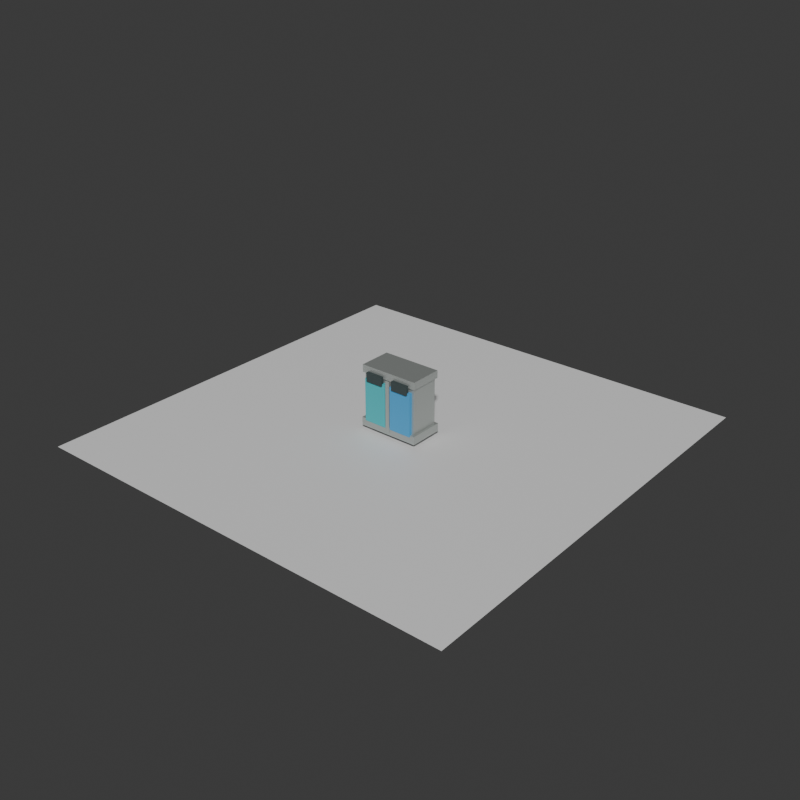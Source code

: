 # Source: shanghai-dual-classification-bin-identity.blend  (saved by Blender 5.2.44; exported with 4.5.12 LTS)
import bpy
from mathutils import Matrix  # noqa: F401  (used for matrix-valued properties, if any)

bpy.ops.wm.read_factory_settings(use_empty=True)
scene = bpy.context.scene
scene.name = 'Scene'

# ---- collections
col_collection = bpy.data.collections.new('Collection'); scene.collection.children.link(col_collection)

# ---- materials (node trees are filled in below, after node groups)
mat_shanghai_dual_classification_bin_stainless_identity_material = bpy.data.materials.new('shanghai-dual-classification-bin-stainless-identity-material')
mat_shanghai_dual_classification_bin_stainless_identity_material.diffuse_color = (0.45, 0.48, 0.46, 1.0)
mat_shanghai_dual_classification_bin_stainless_identity_material.roughness = 0.42
mat_shanghai_dual_classification_bin_stainless_identity_material.metallic = 0.55
mat_shanghai_dual_classification_bin_teal_identity_material = bpy.data.materials.new('shanghai-dual-classification-bin-teal-identity-material')
mat_shanghai_dual_classification_bin_teal_identity_material.diffuse_color = (0.05, 0.46, 0.5, 1.0)
mat_shanghai_dual_classification_bin_teal_identity_material.roughness = 0.88
mat_shanghai_dual_classification_bin_blue_identity_material = bpy.data.materials.new('shanghai-dual-classification-bin-blue-identity-material')
mat_shanghai_dual_classification_bin_blue_identity_material.diffuse_color = (0.06, 0.34, 0.64, 1.0)
mat_shanghai_dual_classification_bin_blue_identity_material.roughness = 0.88
mat_shanghai_dual_classification_bin_black_identity_material = bpy.data.materials.new('shanghai-dual-classification-bin-black-identity-material')
mat_shanghai_dual_classification_bin_black_identity_material.diffuse_color = (0.04, 0.06, 0.06, 1.0)
mat_shanghai_dual_classification_bin_black_identity_material.roughness = 0.88
mat_test_preview_ground_material = bpy.data.materials.new('test-preview-ground-material')
mat_test_preview_ground_material.diffuse_color = (0.14, 0.17, 0.18, 1.0)

# ---- material node trees
mat_shanghai_dual_classification_bin_stainless_identity_material.use_nodes = True; mat_shanghai_dual_classification_bin_stainless_identity_material.node_tree.nodes.clear()
_N = mat_shanghai_dual_classification_bin_stainless_identity_material.node_tree.nodes; _L = mat_shanghai_dual_classification_bin_stainless_identity_material.node_tree.links
n0 = _N.new('ShaderNodeBsdfPrincipled'); n0.name = 'Principled BSDF'; n0.location = (-200, 100)
n0.inputs[0].default_value = (0.45, 0.48, 0.46, 1.0)
n0.inputs[1].default_value = 0.55
n0.inputs[2].default_value = 0.42
n0.inputs[10].default_value = 0.005
n1 = _N.new('ShaderNodeOutputMaterial'); n1.name = 'Material Output'; n1.location = (200, 100)
_L.new(n0.outputs[0], n1.inputs[0])
n1.is_active_output = True
mat_shanghai_dual_classification_bin_teal_identity_material.use_nodes = True; mat_shanghai_dual_classification_bin_teal_identity_material.node_tree.nodes.clear()
_N = mat_shanghai_dual_classification_bin_teal_identity_material.node_tree.nodes; _L = mat_shanghai_dual_classification_bin_teal_identity_material.node_tree.links
n0 = _N.new('ShaderNodeBsdfPrincipled'); n0.name = 'Principled BSDF'; n0.location = (-200, 100)
n0.inputs[0].default_value = (0.05, 0.46, 0.5, 1.0)
n0.inputs[2].default_value = 0.88
n0.inputs[10].default_value = 0.005
n1 = _N.new('ShaderNodeOutputMaterial'); n1.name = 'Material Output'; n1.location = (200, 100)
_L.new(n0.outputs[0], n1.inputs[0])
n1.is_active_output = True
mat_shanghai_dual_classification_bin_blue_identity_material.use_nodes = True; mat_shanghai_dual_classification_bin_blue_identity_material.node_tree.nodes.clear()
_N = mat_shanghai_dual_classification_bin_blue_identity_material.node_tree.nodes; _L = mat_shanghai_dual_classification_bin_blue_identity_material.node_tree.links
n0 = _N.new('ShaderNodeBsdfPrincipled'); n0.name = 'Principled BSDF'; n0.location = (-200, 100)
n0.inputs[0].default_value = (0.06, 0.34, 0.64, 1.0)
n0.inputs[2].default_value = 0.88
n0.inputs[10].default_value = 0.005
n1 = _N.new('ShaderNodeOutputMaterial'); n1.name = 'Material Output'; n1.location = (200, 100)
_L.new(n0.outputs[0], n1.inputs[0])
n1.is_active_output = True
mat_shanghai_dual_classification_bin_black_identity_material.use_nodes = True; mat_shanghai_dual_classification_bin_black_identity_material.node_tree.nodes.clear()
_N = mat_shanghai_dual_classification_bin_black_identity_material.node_tree.nodes; _L = mat_shanghai_dual_classification_bin_black_identity_material.node_tree.links
n0 = _N.new('ShaderNodeBsdfPrincipled'); n0.name = 'Principled BSDF'; n0.location = (-200, 100)
n0.inputs[0].default_value = (0.04, 0.06, 0.06, 1.0)
n0.inputs[2].default_value = 0.88
n0.inputs[10].default_value = 0.005
n1 = _N.new('ShaderNodeOutputMaterial'); n1.name = 'Material Output'; n1.location = (200, 100)
_L.new(n0.outputs[0], n1.inputs[0])
n1.is_active_output = True
mat_test_preview_ground_material.use_nodes = True; mat_test_preview_ground_material.node_tree.nodes.clear()
_N = mat_test_preview_ground_material.node_tree.nodes; _L = mat_test_preview_ground_material.node_tree.links
n0 = _N.new('ShaderNodeBsdfPrincipled'); n0.name = 'Principled BSDF'; n0.location = (-200, 100)
n0.inputs[10].default_value = 0.005
n1 = _N.new('ShaderNodeOutputMaterial'); n1.name = 'Material Output'; n1.location = (200, 100)
_L.new(n0.outputs[0], n1.inputs[0])
n1.is_active_output = True

# ---- world
world_world = bpy.data.worlds.new('World'); scene.world = world_world
world_world.use_nodes = True; world_world.node_tree.nodes.clear()
_N = world_world.node_tree.nodes; _L = world_world.node_tree.links
n0 = _N.new('ShaderNodeOutputWorld'); n0.name = 'World Output'; n0.location = (200, 100)
n1 = _N.new('ShaderNodeBackground'); n1.name = 'Background'; n1.location = (-200, 100)
n1.inputs[0].default_value = (0.05088, 0.05088, 0.05088, 1.0)
_L.new(n1.outputs[0], n0.inputs[0])
n0.is_active_output = True
world_world.color = (0.035, 0.043, 0.045)
world_world.sun_shadow_jitter_overblur = 0.0

# ---- meshes
me_shanghai_dual_classification_bin_stainless_identity_mesh = bpy.data.meshes.new('shanghai-dual-classification-bin-stainless-identity-mesh')
me_shanghai_dual_classification_bin_stainless_identity_mesh.from_pydata([(-0.17, -0.09, 0.0), (-0.17, -0.09, 0.34), (-0.17, 0.09, 0.0), (-0.17, 0.09, 0.34), (0.17, -0.09, 0.0), (0.17, -0.09, 0.34), (0.17, 0.09, 0.0), (0.17, 0.09, 0.34), (-0.18, -0.1, 0.3275), (-0.18, -0.1, 0.3725), (-0.18, 0.1, 0.3275), (-0.18, 0.1, 0.3725), (0.18, -0.1, 0.3275), (0.18, -0.1, 0.3725), (0.18, 0.1, 0.3275), (0.18, 0.1, 0.3725), (-0.0125, -0.1085, 0.015), (-0.0125, -0.1085, 0.325), (-0.0125, -0.0835, 0.015), (-0.0125, -0.0835, 0.325), (0.0125, -0.1085, 0.015), (0.0125, -0.1085, 0.325), (0.0125, -0.0835, 0.015), (0.0125, -0.0835, 0.325), (-0.185, -0.105, 0.0), (-0.185, -0.105, 0.05), (-0.185, 0.105, 0.0), (-0.185, 0.105, 0.05), (0.185, -0.105, 0.0), (0.185, -0.105, 0.05), (0.185, 0.105, 0.0), (0.185, 0.105, 0.05)], [], [(0, 1, 3, 2), (2, 3, 7, 6), (6, 7, 5, 4), (4, 5, 1, 0), (2, 6, 4, 0), (7, 3, 1, 5), (8, 9, 11, 10), (10, 11, 15, 14), (14, 15, 13, 12), (12, 13, 9, 8), (10, 14, 12, 8), (15, 11, 9, 13), (16, 17, 19, 18), (18, 19, 23, 22), (22, 23, 21, 20), (20, 21, 17, 16), (18, 22, 20, 16), (23, 19, 17, 21), (24, 25, 27, 26), (26, 27, 31, 30), (30, 31, 29, 28), (28, 29, 25, 24), (26, 30, 28, 24), (31, 27, 25, 29)])
_uv = me_shanghai_dual_classification_bin_stainless_identity_mesh.uv_layers.new(name='UVMap')
_uv.uv.foreach_set('vector', [0.375, 0.0, 0.625, 0.0, 0.625, 0.25, 0.375, 0.25, 0.375, 0.25, 0.625, 0.25, 0.625, 0.5, 0.375, 0.5, 0.375, 0.5, 0.625, 0.5, 0.625, 0.75, 0.375, 0.75, 0.375, 0.75, 0.625, 0.75, 0.625, 1.0, 0.375, 1.0, 0.125, 0.5, 0.375, 0.5, 0.375, 0.75, 0.125, 0.75, 0.625, 0.5, 0.875, 0.5, 0.875, 0.75, 0.625, 0.75, 0.375, 0.0, 0.625, 0.0, 0.625, 0.25, 0.375, 0.25, 0.375, 0.25, 0.625, 0.25, 0.625, 0.5, 0.375, 0.5, 0.375, 0.5, 0.625, 0.5, 0.625, 0.75, 0.375, 0.75, 0.375, 0.75, 0.625, 0.75, 0.625, 1.0, 0.375, 1.0, 0.125, 0.5, 0.375, 0.5, 0.375, 0.75, 0.125, 0.75, 0.625, 0.5, 0.875, 0.5, 0.875, 0.75, 0.625, 0.75, 0.375, 0.0, 0.625, 0.0, 0.625, 0.25, 0.375, 0.25, 0.375, 0.25, 0.625, 0.25, 0.625, 0.5, 0.375, 0.5, 0.375, 0.5, 0.625, 0.5, 0.625, 0.75, 0.375, 0.75, 0.375, 0.75, 0.625, 0.75, 0.625, 1.0, 0.375, 1.0, 0.125, 0.5, 0.375, 0.5, 0.375, 0.75, 0.125, 0.75, 0.625, 0.5, 0.875, 0.5, 0.875, 0.75, 0.625, 0.75, 0.375, 0.0, 0.625, 0.0, 0.625, 0.25, 0.375, 0.25, 0.375, 0.25, 0.625, 0.25, 0.625, 0.5, 0.375, 0.5, 0.375, 0.5, 0.625, 0.5, 0.625, 0.75, 0.375, 0.75, 0.375, 0.75, 0.625, 0.75, 0.625, 1.0, 0.375, 1.0, 0.125, 0.5, 0.375, 0.5, 0.375, 0.75, 0.125, 0.75, 0.625, 0.5, 0.875, 0.5, 0.875, 0.75, 0.625, 0.75])
me_shanghai_dual_classification_bin_stainless_identity_mesh.materials.append(mat_shanghai_dual_classification_bin_stainless_identity_material)
me_shanghai_dual_classification_bin_stainless_identity_mesh.update()
me_shanghai_dual_classification_bin_teal_identity_mesh = bpy.data.meshes.new('shanghai-dual-classification-bin-teal-identity-mesh')
me_shanghai_dual_classification_bin_teal_identity_mesh.from_pydata([(-0.157, -0.1085, 0.04), (-0.157, -0.1085, 0.3), (-0.157, -0.0835, 0.04), (-0.157, -0.0835, 0.3), (-0.017, -0.1085, 0.04), (-0.017, -0.1085, 0.3), (-0.017, -0.0835, 0.04), (-0.017, -0.0835, 0.3)], [], [(0, 1, 3, 2), (2, 3, 7, 6), (6, 7, 5, 4), (4, 5, 1, 0), (2, 6, 4, 0), (7, 3, 1, 5)])
_uv = me_shanghai_dual_classification_bin_teal_identity_mesh.uv_layers.new(name='UVMap')
_uv.uv.foreach_set('vector', [0.375, 0.0, 0.625, 0.0, 0.625, 0.25, 0.375, 0.25, 0.375, 0.25, 0.625, 0.25, 0.625, 0.5, 0.375, 0.5, 0.375, 0.5, 0.625, 0.5, 0.625, 0.75, 0.375, 0.75, 0.375, 0.75, 0.625, 0.75, 0.625, 1.0, 0.375, 1.0, 0.125, 0.5, 0.375, 0.5, 0.375, 0.75, 0.125, 0.75, 0.625, 0.5, 0.875, 0.5, 0.875, 0.75, 0.625, 0.75])
me_shanghai_dual_classification_bin_teal_identity_mesh.materials.append(mat_shanghai_dual_classification_bin_teal_identity_material)
me_shanghai_dual_classification_bin_teal_identity_mesh.update()
me_shanghai_dual_classification_bin_blue_identity_mesh = bpy.data.meshes.new('shanghai-dual-classification-bin-blue-identity-mesh')
me_shanghai_dual_classification_bin_blue_identity_mesh.from_pydata([(0.017, -0.1085, 0.04), (0.017, -0.1085, 0.3), (0.017, -0.0835, 0.04), (0.017, -0.0835, 0.3), (0.157, -0.1085, 0.04), (0.157, -0.1085, 0.3), (0.157, -0.0835, 0.04), (0.157, -0.0835, 0.3)], [], [(0, 1, 3, 2), (2, 3, 7, 6), (6, 7, 5, 4), (4, 5, 1, 0), (2, 6, 4, 0), (7, 3, 1, 5)])
_uv = me_shanghai_dual_classification_bin_blue_identity_mesh.uv_layers.new(name='UVMap')
_uv.uv.foreach_set('vector', [0.375, 0.0, 0.625, 0.0, 0.625, 0.25, 0.375, 0.25, 0.375, 0.25, 0.625, 0.25, 0.625, 0.5, 0.375, 0.5, 0.375, 0.5, 0.625, 0.5, 0.625, 0.75, 0.375, 0.75, 0.375, 0.75, 0.625, 0.75, 0.625, 1.0, 0.375, 1.0, 0.125, 0.5, 0.375, 0.5, 0.375, 0.75, 0.125, 0.75, 0.625, 0.5, 0.875, 0.5, 0.875, 0.75, 0.625, 0.75])
me_shanghai_dual_classification_bin_blue_identity_mesh.materials.append(mat_shanghai_dual_classification_bin_blue_identity_material)
me_shanghai_dual_classification_bin_blue_identity_mesh.update()
me_shanghai_dual_classification_bin_black_identity_mesh = bpy.data.meshes.new('shanghai-dual-classification-bin-black-identity-mesh')
me_shanghai_dual_classification_bin_black_identity_mesh.from_pydata([(-0.1395, -0.118, 0.2875), (-0.1395, -0.118, 0.3425), (-0.1395, -0.098, 0.2875), (-0.1395, -0.098, 0.3425), (-0.0345, -0.118, 0.2875), (-0.0345, -0.118, 0.3425), (-0.0345, -0.098, 0.2875), (-0.0345, -0.098, 0.3425), (0.0345, -0.118, 0.2875), (0.0345, -0.118, 0.3425), (0.0345, -0.098, 0.2875), (0.0345, -0.098, 0.3425), (0.1395, -0.118, 0.2875), (0.1395, -0.118, 0.3425), (0.1395, -0.098, 0.2875), (0.1395, -0.098, 0.3425)], [], [(0, 1, 3, 2), (2, 3, 7, 6), (6, 7, 5, 4), (4, 5, 1, 0), (2, 6, 4, 0), (7, 3, 1, 5), (8, 9, 11, 10), (10, 11, 15, 14), (14, 15, 13, 12), (12, 13, 9, 8), (10, 14, 12, 8), (15, 11, 9, 13)])
_uv = me_shanghai_dual_classification_bin_black_identity_mesh.uv_layers.new(name='UVMap')
_uv.uv.foreach_set('vector', [0.375, 0.0, 0.625, 0.0, 0.625, 0.25, 0.375, 0.25, 0.375, 0.25, 0.625, 0.25, 0.625, 0.5, 0.375, 0.5, 0.375, 0.5, 0.625, 0.5, 0.625, 0.75, 0.375, 0.75, 0.375, 0.75, 0.625, 0.75, 0.625, 1.0, 0.375, 1.0, 0.125, 0.5, 0.375, 0.5, 0.375, 0.75, 0.125, 0.75, 0.625, 0.5, 0.875, 0.5, 0.875, 0.75, 0.625, 0.75, 0.375, 0.0, 0.625, 0.0, 0.625, 0.25, 0.375, 0.25, 0.375, 0.25, 0.625, 0.25, 0.625, 0.5, 0.375, 0.5, 0.375, 0.5, 0.625, 0.5, 0.625, 0.75, 0.375, 0.75, 0.375, 0.75, 0.625, 0.75, 0.625, 1.0, 0.375, 1.0, 0.125, 0.5, 0.375, 0.5, 0.375, 0.75, 0.125, 0.75, 0.625, 0.5, 0.875, 0.5, 0.875, 0.75, 0.625, 0.75])
me_shanghai_dual_classification_bin_black_identity_mesh.materials.append(mat_shanghai_dual_classification_bin_black_identity_material)
me_shanghai_dual_classification_bin_black_identity_mesh.update()
me_plane = bpy.data.meshes.new('Plane')
me_plane.from_pydata([(-1.32, -1.32, 0.0), (1.32, -1.32, 0.0), (-1.32, 1.32, 0.0), (1.32, 1.32, 0.0)], [], [(0, 1, 3, 2)])
_uv = me_plane.uv_layers.new(name='UVMap')
_uv.uv.foreach_set('vector', [0.0, 0.0, 1.0, 0.0, 1.0, 1.0, 0.0, 1.0])
me_plane.materials.append(mat_test_preview_ground_material)
me_plane.update()

# ---- objects
ob_shanghai_dual_classification_bin_stainless_identity = bpy.data.objects.new('shanghai-dual-classification-bin-stainless-identity', me_shanghai_dual_classification_bin_stainless_identity_mesh)
ob_shanghai_dual_classification_bin_teal_identity = bpy.data.objects.new('shanghai-dual-classification-bin-teal-identity', me_shanghai_dual_classification_bin_teal_identity_mesh)
ob_shanghai_dual_classification_bin_blue_identity = bpy.data.objects.new('shanghai-dual-classification-bin-blue-identity', me_shanghai_dual_classification_bin_blue_identity_mesh)
ob_shanghai_dual_classification_bin_black_identity = bpy.data.objects.new('shanghai-dual-classification-bin-black-identity', me_shanghai_dual_classification_bin_black_identity_mesh)
ob_test_preview_ground = bpy.data.objects.new('test-preview-ground', me_plane)

# ---- transforms, parenting, visibility, modifiers, constraints
ob_shanghai_dual_classification_bin_stainless_identity.location = (0.0, 0.0, 0.0)
ob_shanghai_dual_classification_bin_teal_identity.location = (0.0, 0.0, 0.0)
ob_shanghai_dual_classification_bin_blue_identity.location = (0.0, 0.0, 0.0)
ob_shanghai_dual_classification_bin_black_identity.location = (0.0, 0.0, 0.0)
ob_test_preview_ground.location = (0.0, 0.0, -0.025)

# ---- collection membership
col_collection.objects.link(ob_shanghai_dual_classification_bin_stainless_identity)
col_collection.objects.link(ob_shanghai_dual_classification_bin_teal_identity)
col_collection.objects.link(ob_shanghai_dual_classification_bin_blue_identity)
col_collection.objects.link(ob_shanghai_dual_classification_bin_black_identity)
col_collection.objects.link(ob_test_preview_ground)

# ---- scene / render settings (as saved in the file)
scene.frame_start = 1; scene.frame_end = 250; scene.frame_set(1)
scene.render.engine = 'BLENDER_WORKBENCH'
scene.render.resolution_x = 840
scene.render.resolution_y = 840
scene.render.bake_bias = 0.0
scene.render.bake_samples = 0
scene.render.compositor_device = 'GPU'
scene.eevee.use_volume_custom_range = False
scene.eevee.fast_gi_thickness_near = 0.1
scene.eevee.fast_gi_thickness_far = 0.0
scene.eevee.ray_tracing_options.screen_trace_thickness = 0.1
bpy.context.view_layer.update()

# ---- added for rendering (the .blend has no active camera and no usable light): camera, sun
cam_auto = bpy.data.cameras.new('AutoCamera')
cam_auto.lens = 50.0
cam_auto.sensor_width = 36.0
cam_auto.clip_end = 1000.0
ob_auto_camera = bpy.data.objects.new('AutoCamera', cam_auto)
scene.collection.objects.link(ob_auto_camera)
ob_auto_camera.location = (3.47387, -4.16865, 2.95285)
ob_auto_camera.rotation_euler = (1.09748, -7.21219e-08, 0.694738)
scene.camera = ob_auto_camera
light_auto_sun = bpy.data.lights.new('AutoSun', 'SUN')
light_auto_sun.energy = 3.0
light_auto_sun.angle = 0.0523599
ob_auto_sun = bpy.data.objects.new('AutoSun', light_auto_sun)
scene.collection.objects.link(ob_auto_sun)
ob_auto_sun.rotation_euler = (0.872665, 0.174533, 0.523599)
bpy.context.view_layer.update()
